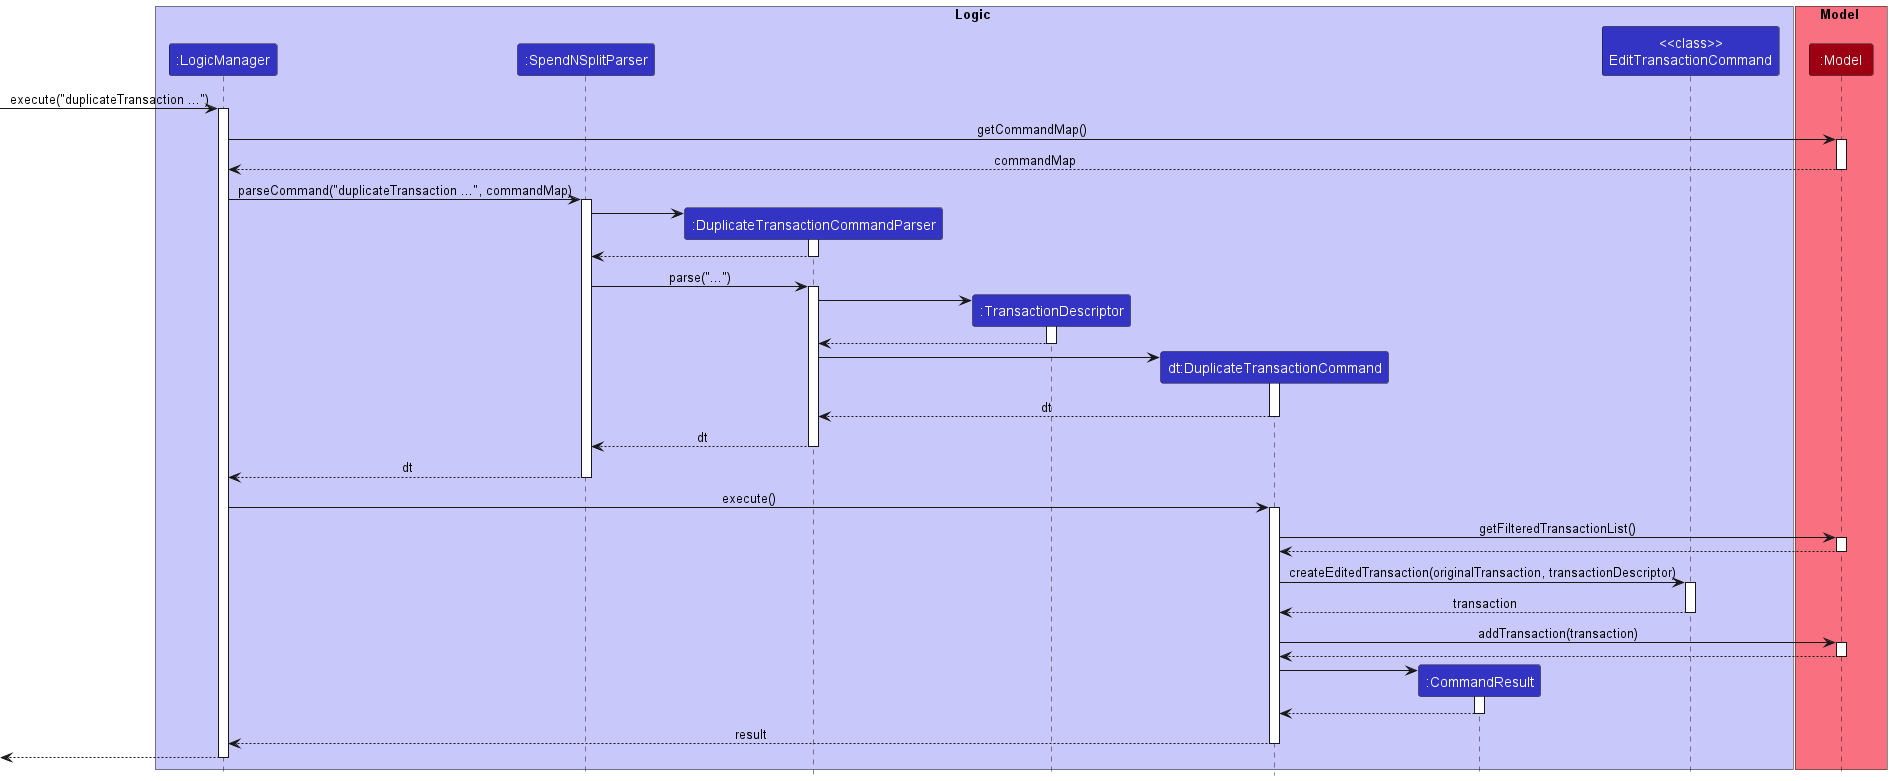

The diagram above was rendered by PlantUML. Its source (embedded in the PNG):
@startuml
!include style.puml
skinparam ArrowFontStyle plain

box Logic LOGIC_COLOR_T1
participant ":LogicManager" as LogicManager LOGIC_COLOR
participant ":SpendNSplitParser" as SpendNSplitParser LOGIC_COLOR
participant ":DuplicateTransactionCommandParser" as DuplicateTransactionCommandParser LOGIC_COLOR
participant ":TransactionDescriptor" as TransactionDescriptor LOGIC_COLOR
participant "dt:DuplicateTransactionCommand" as DuplicateTransactionCommand LOGIC_COLOR
participant ":CommandResult" as CommandResult LOGIC_COLOR
participant "<<class>>\nEditTransactionCommand" as EditTransactionCommandClass LOGIC_COLOR
end box

box Model MODEL_COLOR_T1
participant ":Model" as Model MODEL_COLOR
end box

[-> LogicManager : execute("duplicateTransaction ...")
activate LogicManager

LogicManager -> Model : getCommandMap()
activate Model
Model --> LogicManager : commandMap
deactivate Model

LogicManager -> SpendNSplitParser : parseCommand("duplicateTransaction ...", commandMap)
activate SpendNSplitParser

create DuplicateTransactionCommandParser
SpendNSplitParser -> DuplicateTransactionCommandParser
activate DuplicateTransactionCommandParser

DuplicateTransactionCommandParser --> SpendNSplitParser
deactivate DuplicateTransactionCommandParser

SpendNSplitParser -> DuplicateTransactionCommandParser : parse("...")
activate DuplicateTransactionCommandParser

create TransactionDescriptor
DuplicateTransactionCommandParser -> TransactionDescriptor
activate TransactionDescriptor

TransactionDescriptor --> DuplicateTransactionCommandParser
deactivate TransactionDescriptor

create DuplicateTransactionCommand
DuplicateTransactionCommandParser -> DuplicateTransactionCommand
activate DuplicateTransactionCommand

DuplicateTransactionCommand --> DuplicateTransactionCommandParser : dt
deactivate DuplicateTransactionCommand

DuplicateTransactionCommandParser --> SpendNSplitParser : dt
deactivate DuplicateTransactionCommandParser

SpendNSplitParser --> LogicManager : dt
deactivate SpendNSplitParser

LogicManager -> DuplicateTransactionCommand : execute()
activate DuplicateTransactionCommand

DuplicateTransactionCommand -> Model : getFilteredTransactionList()
activate Model

Model --> DuplicateTransactionCommand
deactivate Model

DuplicateTransactionCommand -> EditTransactionCommandClass : createEditedTransaction(originalTransaction, transactionDescriptor)
activate EditTransactionCommandClass

EditTransactionCommandClass --> DuplicateTransactionCommand : transaction
deactivate EditTransactionCommandClass

DuplicateTransactionCommand -> Model : addTransaction(transaction)
activate Model

Model --> DuplicateTransactionCommand
deactivate Model

create CommandResult
DuplicateTransactionCommand -> CommandResult
activate CommandResult

CommandResult --> DuplicateTransactionCommand
deactivate CommandResult

DuplicateTransactionCommand --> LogicManager : result
deactivate DuplicateTransactionCommand

[<--LogicManager
deactivate LogicManager
@enduml